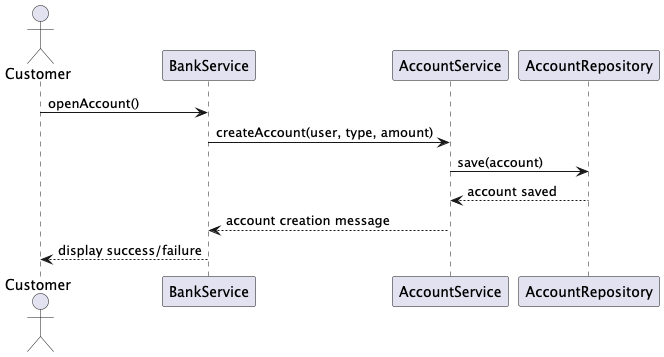

The diagram above was rendered by PlantUML. Its source (embedded in the PNG):
@startuml
actor Customer
participant BankService
participant AccountService
participant AccountRepository

Customer -> BankService : openAccount()
BankService -> AccountService : createAccount(user, type, amount)
AccountService -> AccountRepository : save(account)
AccountRepository --> AccountService : account saved
AccountService --> BankService : account creation message
BankService --> Customer : display success/failure
@enduml